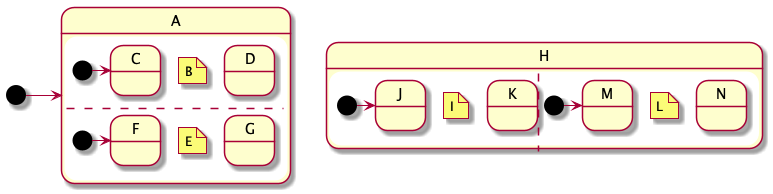

The diagram above was rendered by PlantUML. Its source (embedded in the PNG):
@startuml
    [*] -> A
    state A {
        note "B" as B
        [*] -> C
        state C
        state D
        --
        note "E" as E
        [*] -> F
        state F
        state G
    }
    state H {
        note "I" as I
        [*] -> J
        state J
        state K
        ||
        note "L" as L
        [*] -> M
        state M
        state N
    }
@enduml